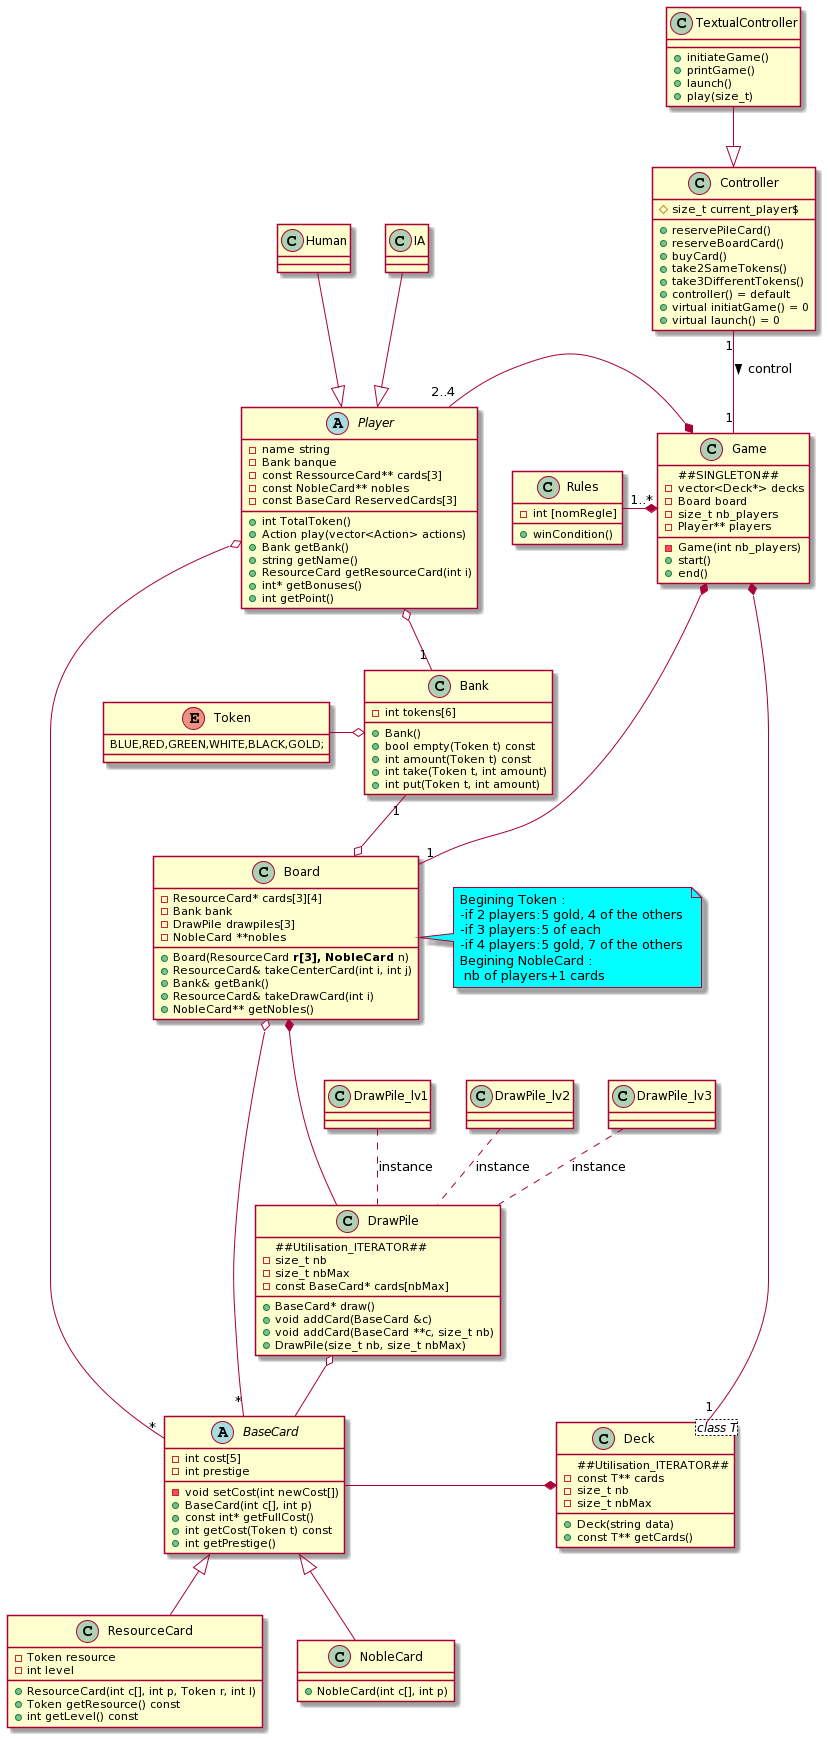

The diagram above was rendered by PlantUML. Its source (embedded in the PNG):
@startuml
abstract Player{
-name string
-Bank banque
-const RessourceCard** cards[3]
-const NobleCard** nobles
-const BaseCard ReservedCards[3]
+int TotalToken()
+Action play(vector<Action> actions)
+Bank getBank()
+string getName()
+ResourceCard getResourceCard(int i)
+int* getBonuses()
+int getPoint()
}

enum Token{
BLUE,RED,GREEN,WHITE,BLACK,GOLD;
}

class Bank {
-int tokens[6]
+Bank()
+bool empty(Token t) const
+int amount(Token t) const
+int take(Token t, int amount)
+int put(Token t, int amount)
}

abstract BaseCard{
-int cost[5]
-int prestige
-void setCost(int newCost[])
+BaseCard(int c[], int p)
+const int* getFullCost()
+int getCost(Token t) const
+int getPrestige()
}

class ResourceCard{
-Token resource
-int level
+ResourceCard(int c[], int p, Token r, int l)
+Token getResource() const
+int getLevel() const
}

class NobleCard{
+NobleCard(int c[], int p)
}

class DrawPile{
##Utilisation_ITERATOR##
-size_t nb
-size_t nbMax
-const BaseCard* cards[nbMax]
+BaseCard* draw()
+void addCard(BaseCard &c)
+void addCard(BaseCard **c, size_t nb)
+DrawPile(size_t nb, size_t nbMax)
}

class Board{
-ResourceCard* cards[3][4]
-Bank bank
-DrawPile drawpiles[3]
-NobleCard **nobles
+Board(ResourceCard** r[3], NobleCard** n)
+ResourceCard& takeCenterCard(int i, int j)
+Bank& getBank()
+ResourceCard& takeDrawCard(int i)
+NobleCard** getNobles()
}


class Game{
##SINGLETON##
-vector<Deck*> decks
-Board board
-size_t nb_players
-Player** players
-Game(int nb_players)
+start()
+end()
}

class Deck <class T>{
##Utilisation_ITERATOR##
-const T** cards
-size_t nb
-size_t nbMax
+Deck(string data)
+const T** getCards()
}

class Rules{
-int [nomRegle]
+winCondition()
}


class Controller {
#size_t current_player$
+reservePileCard()
+reserveBoardCard()
+buyCard()
+take2SameTokens()
+take3DifferentTokens()
+controller() = default
+virtual initiatGame() = 0
+virtual launch() = 0
}

class TextualController{
+initiateGame()
+printGame()
+launch()
+play(size_t)
}


Game *---- "1" Deck
Player "2..4"  -*  Game
Game *---"1" Board
Rules "1..*"-* Game
Board o-"*" BaseCard
DrawPile_lv1.. DrawPile  : instance
DrawPile_lv2.. DrawPile : instance
DrawPile_lv3 .. DrawPile : instance
DrawPile o-- BaseCard
Board *--- DrawPile
BaseCard -* Deck
Bank "1"-o Board
Player o--"1" Bank
Token -o Bank
BaseCard <|-- NobleCard
BaseCard <|-- ResourceCard
Human --|> Player
IA --|> Player

TextualController --|> Controller
Controller "1"-- "1" Game : control >
Player o--"*"BaseCard



note right of Board #aqua: Begining Token : \n-if 2 players:5 gold, 4 of the others \n-if 3 players:5 of each \n-if 4 players:5 gold, 7 of the others \nBegining NobleCard : \n nb of players+1 cards
@enduml